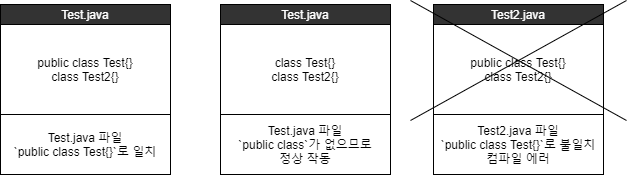

The diagram above was exported from draw.io. Its source (the exported page's mxGraphModel, read from the mxfile embedded in the PNG):
<mxGraphModel dx="1422" dy="714" grid="1" gridSize="10" guides="1" tooltips="1" connect="1" arrows="1" fold="1" page="1" pageScale="1" pageWidth="827" pageHeight="1169" math="0" shadow="0">
  <root>
    <mxCell id="0" />
    <mxCell id="1" parent="0" />
    <mxCell id="i6tOOVZLCgHftncZB2ZR-10" value="&lt;font color=&quot;#ffffff&quot;&gt;Test.java&lt;/font&gt;" style="rounded=0;whiteSpace=wrap;html=1;fillColor=#333333;" vertex="1" parent="1">
      <mxGeometry x="350" y="160" width="170" height="20" as="geometry" />
    </mxCell>
    <mxCell id="i6tOOVZLCgHftncZB2ZR-11" value="class Test{}&lt;br&gt;class Test2{}" style="rounded=0;whiteSpace=wrap;html=1;" vertex="1" parent="1">
      <mxGeometry x="350" y="180" width="170" height="90" as="geometry" />
    </mxCell>
    <mxCell id="i6tOOVZLCgHftncZB2ZR-12" value="&lt;font color=&quot;#ffffff&quot;&gt;Test.java&lt;/font&gt;" style="rounded=0;whiteSpace=wrap;html=1;fillColor=#333333;" vertex="1" parent="1">
      <mxGeometry x="130" y="160" width="170" height="20" as="geometry" />
    </mxCell>
    <mxCell id="i6tOOVZLCgHftncZB2ZR-13" value="public class Test{}&lt;br&gt;class Test2{}" style="rounded=0;whiteSpace=wrap;html=1;" vertex="1" parent="1">
      <mxGeometry x="130" y="180" width="170" height="90" as="geometry" />
    </mxCell>
    <mxCell id="i6tOOVZLCgHftncZB2ZR-14" value="&lt;font color=&quot;#ffffff&quot;&gt;Test2.java&lt;/font&gt;" style="rounded=0;whiteSpace=wrap;html=1;fillColor=#333333;" vertex="1" parent="1">
      <mxGeometry x="563" y="160" width="170" height="20" as="geometry" />
    </mxCell>
    <mxCell id="i6tOOVZLCgHftncZB2ZR-15" value="public class Test{}&lt;br&gt;class Test2{}" style="rounded=0;whiteSpace=wrap;html=1;" vertex="1" parent="1">
      <mxGeometry x="563" y="180" width="170" height="90" as="geometry" />
    </mxCell>
    <mxCell id="i6tOOVZLCgHftncZB2ZR-16" value="" style="endArrow=none;html=1;" edge="1" parent="1">
      <mxGeometry width="50" height="50" relative="1" as="geometry">
        <mxPoint x="540" y="276" as="sourcePoint" />
        <mxPoint x="756" y="156" as="targetPoint" />
      </mxGeometry>
    </mxCell>
    <mxCell id="i6tOOVZLCgHftncZB2ZR-17" value="" style="endArrow=none;html=1;" edge="1" parent="1">
      <mxGeometry width="50" height="50" relative="1" as="geometry">
        <mxPoint x="540" y="156" as="sourcePoint" />
        <mxPoint x="756" y="276" as="targetPoint" />
      </mxGeometry>
    </mxCell>
    <mxCell id="i6tOOVZLCgHftncZB2ZR-18" value="Test.java 파일&lt;br&gt;`public class Test{}`로 일치" style="rounded=0;whiteSpace=wrap;html=1;" vertex="1" parent="1">
      <mxGeometry x="130" y="270" width="170" height="60" as="geometry" />
    </mxCell>
    <mxCell id="i6tOOVZLCgHftncZB2ZR-19" value="Test2.java 파일&lt;br&gt;`public class Test{}`로 불일치&lt;br&gt;컴파일 에러" style="rounded=0;whiteSpace=wrap;html=1;" vertex="1" parent="1">
      <mxGeometry x="563" y="270" width="170" height="60" as="geometry" />
    </mxCell>
    <mxCell id="i6tOOVZLCgHftncZB2ZR-20" value="Test.java 파일&lt;br&gt;`public class`가 없으므로&lt;br&gt;정상 작동" style="rounded=0;whiteSpace=wrap;html=1;" vertex="1" parent="1">
      <mxGeometry x="350" y="270" width="170" height="60" as="geometry" />
    </mxCell>
  </root>
</mxGraphModel>